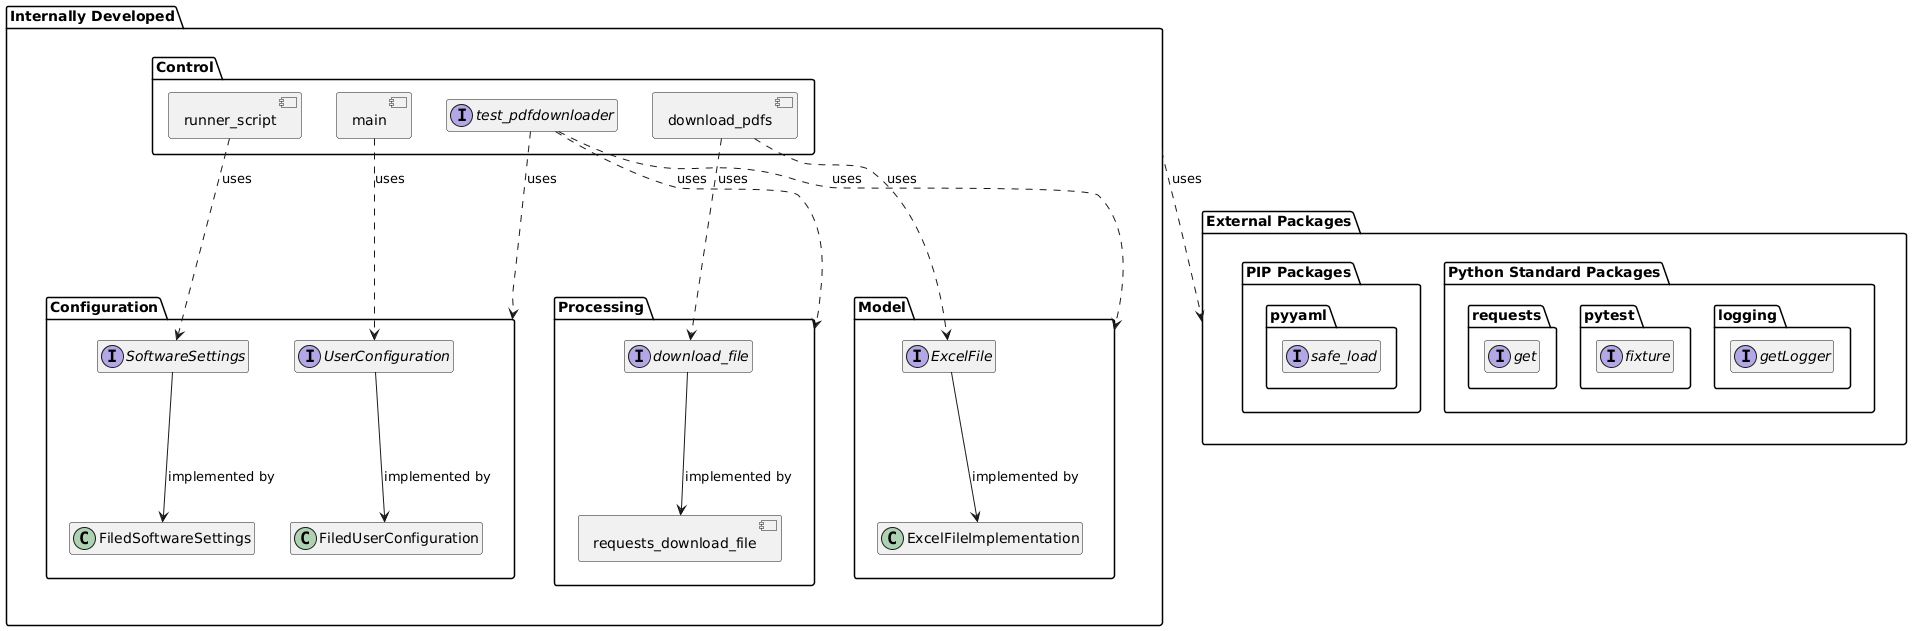

The diagram above was rendered by PlantUML. Its source (embedded in the PNG):
@startuml
allowmixing

package "Internally Developed" {
  package Control {
    component runner_script
    component main
    component download_pdfs
    interface test_pdfdownloader
    hide empty members
  }
  package Configuration {
    interface SoftwareSettings
    class FiledSoftwareSettings
    interface UserConfiguration
    class FiledUserConfiguration
    hide empty members
  }
  package Processing {
    interface download_file
    component requests_download_file
    hide empty members
  }
  package Model {
    interface ExcelFile
    class ExcelFileImplementation
    hide empty members
  }
}

package "External Packages" {
  package "Python Standard Packages" {
    package logging {
      interface getLogger
      hide empty members
    }
    package pytest {
      interface fixture
      hide empty members
    }
    package requests {
      interface get
      hide empty members
    }
  }
  package "PIP Packages" {
    package pyyaml {
      interface safe_load
      hide empty members
    }
  }
}

runner_script ..> SoftwareSettings :uses
SoftwareSettings --> FiledSoftwareSettings :implemented by

main ..> UserConfiguration :uses
UserConfiguration --> FiledUserConfiguration :implemented by

download_pdfs ..> download_file :uses
download_file --> requests_download_file :implemented by
download_pdfs ..> ExcelFile :uses
ExcelFile --> ExcelFileImplementation :implemented by

test_pdfdownloader ..> Configuration :uses
test_pdfdownloader ..> Processing :uses
test_pdfdownloader ..> Model :uses

"Internally Developed" ..> "External Packages" :uses

@enduml